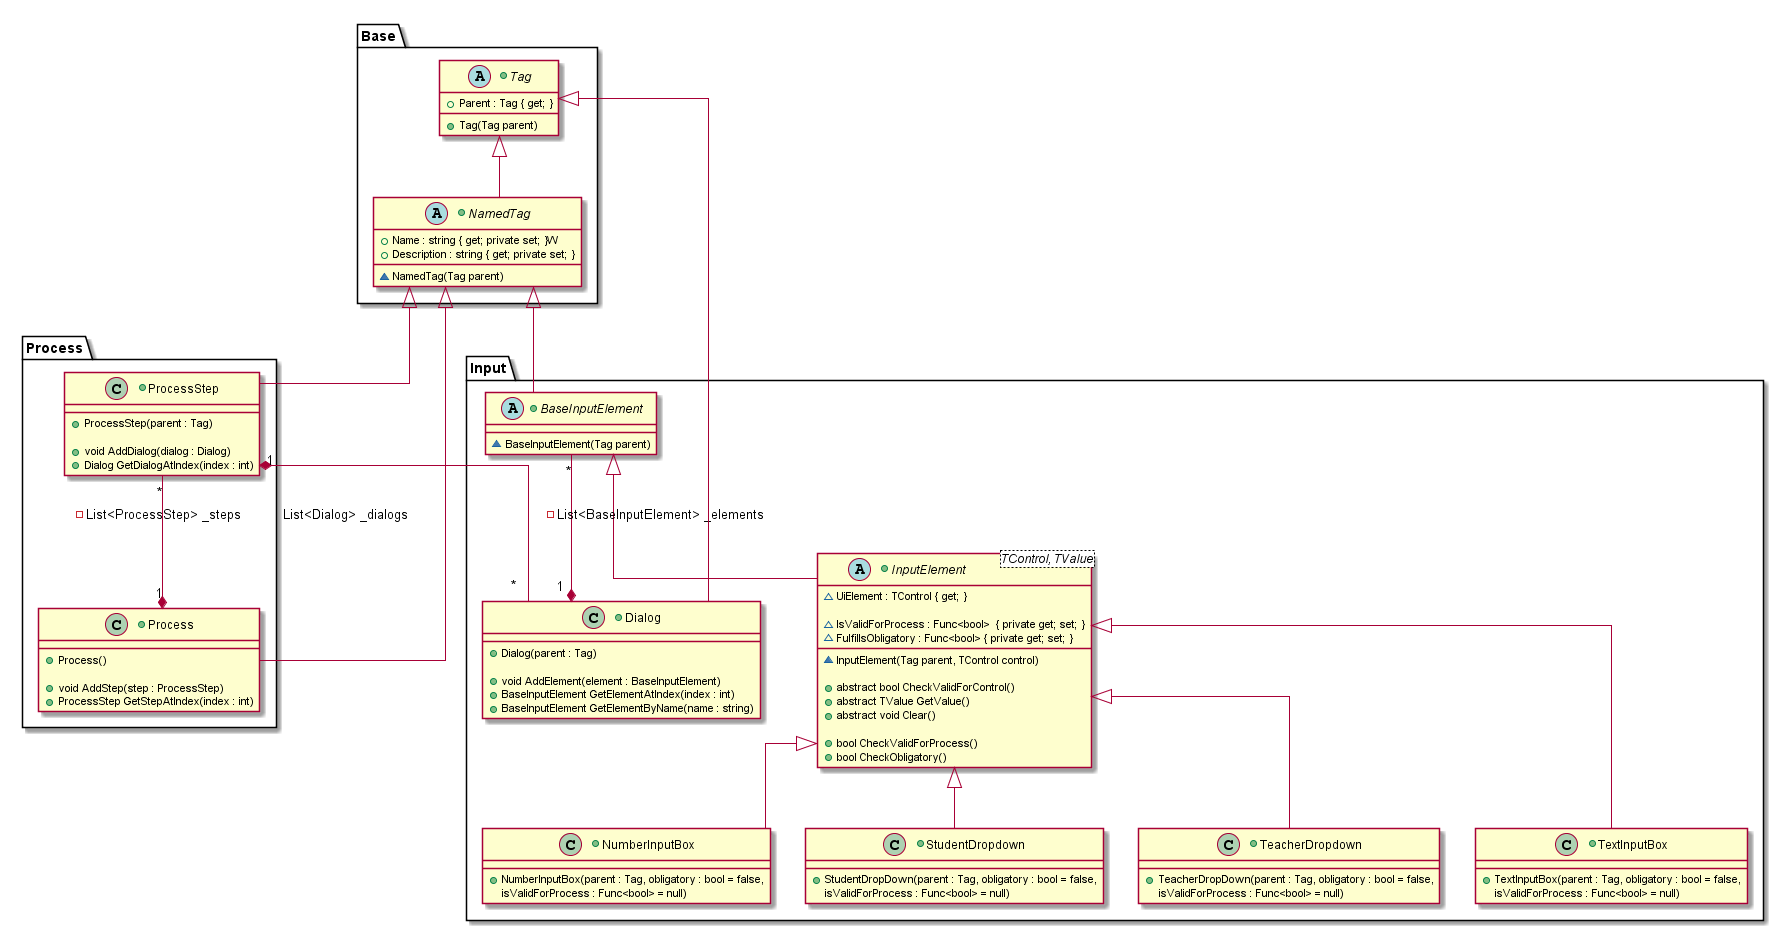

The diagram above was rendered by PlantUML. Its source (embedded in the PNG):
@startuml

skinparam linetype ortho

namespace Base{
    Tag <|-- NamedTag
    
    +abstract class Tag
    {
        +Parent : Tag { get; }
        +Tag(Tag parent)
    }
    
    +abstract class NamedTag
    {
        +Name : string { get; private set; }W
        +Description : string { get; private set; }
    
        ~NamedTag(Tag parent)
    }
    
   
}

namespace Input{
    InputElement <|-- NumberInputBox
    InputElement <|-- StudentDropdown
    InputElement <|-- TeacherDropdown
    InputElement <|-- TextInputBox
    BaseInputElement <|-- InputElement 
    Base.NamedTag <|-- BaseInputElement
    BaseInputElement "*" --* "1" Dialog : -List<BaseInputElement> _elements
    Base.Tag <|-- Dialog
    
    +class NumberInputBox
    {
        +NumberInputBox(parent : Tag, obligatory : bool = false, 
                        isValidForProcess : Func<bool> = null)
    }
    
    +class TextInputBox
    {
        +TextInputBox(parent : Tag, obligatory : bool = false, 
                      isValidForProcess : Func<bool> = null)
    }
    
    +class StudentDropdown
    {
        +StudentDropDown(parent : Tag, obligatory : bool = false, 
                        isValidForProcess : Func<bool> = null)
    }
    
    +class TeacherDropdown
    {
        +TeacherDropDown(parent : Tag, obligatory : bool = false, 
                        isValidForProcess : Func<bool> = null)
    }
    
    +abstract class InputElement<TControl, TValue>
    {
        ~UiElement : TControl { get; }
    
        ~IsValidForProcess : Func<bool>  { private get; set; }
        ~FulfillsObligatory : Func<bool> { private get; set; }
    
        ~InputElement(Tag parent, TControl control)
        
        +abstract bool CheckValidForControl()  
        +abstract TValue GetValue()    
        +abstract void Clear()    
        
        +bool CheckValidForProcess()
        +bool CheckObligatory()
    }
    
    +abstract class BaseInputElement
    {
        ~BaseInputElement(Tag parent)
    }
    
    +class Dialog
    {
        +Dialog(parent : Tag)
        
        +void AddElement(element : BaseInputElement)
        +BaseInputElement GetElementAtIndex(index : int)
        +BaseInputElement GetElementByName(name : string)
    }
}

namespace Process{
    ProcessStep "*" --* "1" Process : -List<ProcessStep> _steps
    Base.NamedTag <|-- Process
    Base.NamedTag <|-- ProcessStep
    Input.Dialog "*" -right-* "1" ProcessStep : -List<Dialog> _dialogs
    
    
    +class Process
    { 
        +Process()
    
        +void AddStep(step : ProcessStep)
        +ProcessStep GetStepAtIndex(index : int)
    }
    
    +class ProcessStep
    {  
        +ProcessStep(parent : Tag) 
    
        +void AddDialog(dialog : Dialog)
        +Dialog GetDialogAtIndex(index : int)
    }
        
    
}











@enduml